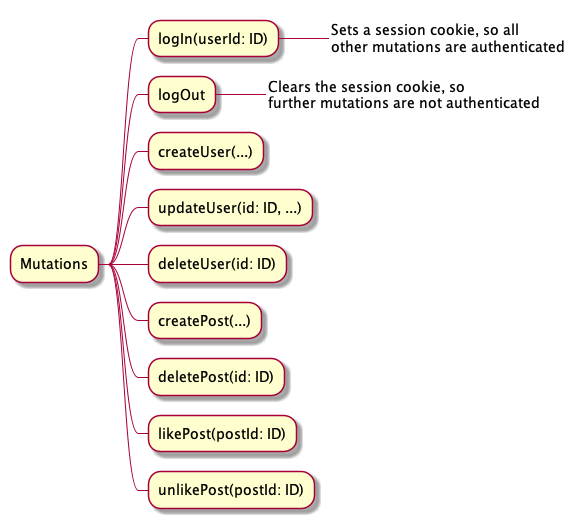

The diagram above was rendered by PlantUML. Its source (embedded in the PNG):
@startmindmap

* Mutations
** logIn(userId: ID)
***_:Sets a session cookie, so all
other mutations are authenticated;
** logOut
***_:Clears the session cookie, so
further mutations are not authenticated;
** createUser(...)
** updateUser(id: ID, ...)
** deleteUser(id: ID)
** createPost(...)
** deletePost(id: ID)
** likePost(postId: ID)
** unlikePost(postId: ID)

@endmindmap